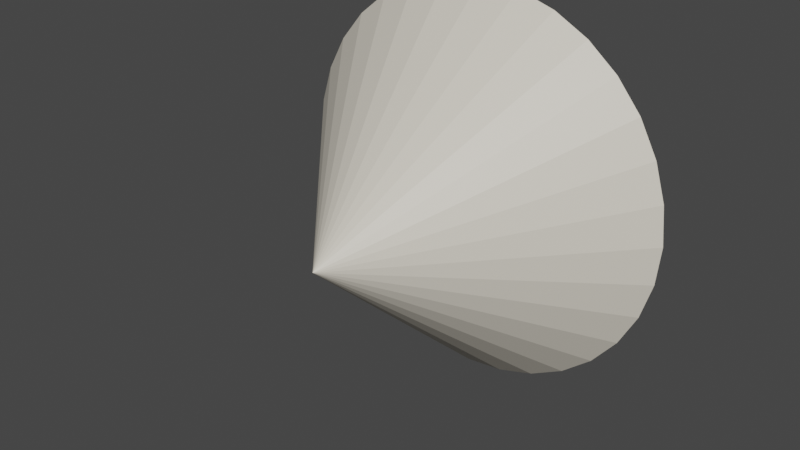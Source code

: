 # Source: Filtro_di_carta_v2.blend  (saved by Blender 4.2.66; exported with 4.5.12 LTS)
import bpy
from mathutils import Matrix  # noqa: F401  (used for matrix-valued properties, if any)

bpy.ops.wm.read_factory_settings(use_empty=True)
scene = bpy.context.scene
scene.name = 'Scene'

# ---- collections
col_collection = bpy.data.collections.new('Collection'); scene.collection.children.link(col_collection)

# ---- materials (node trees are filled in below, after node groups)
mat_carta = bpy.data.materials.new('Carta')
mat_carta.use_transparent_shadow = False

# ---- material node trees
mat_carta.use_nodes = True; mat_carta.node_tree.nodes.clear()
_N = mat_carta.node_tree.nodes; _L = mat_carta.node_tree.links
n0 = _N.new('ShaderNodeBsdfPrincipled'); n0.name = 'Principled BSDF'; n0.location = (10, 300)
n0.distribution = 'GGX'
n0.subsurface_method = 'RANDOM_WALK_SKIN'
n0.inputs[0].default_value = (0.7835, 0.7305, 0.624, 1.0)
n0.inputs[3].default_value = 1.45
n0.inputs[27].default_value = (0.0, 0.0, 0.0, 1.0)
n0.inputs[28].default_value = 1.0
n1 = _N.new('ShaderNodeOutputMaterial'); n1.name = 'Material Output'; n1.location = (300, 300)
_L.new(n0.outputs[0], n1.inputs[0])
n1.is_active_output = True

# ---- world
world_world = bpy.data.worlds.new('World'); scene.world = world_world
world_world.use_nodes = True; world_world.node_tree.nodes.clear()
_N = world_world.node_tree.nodes; _L = world_world.node_tree.links
n0 = _N.new('ShaderNodeOutputWorld'); n0.name = 'World Output'; n0.location = (300, 300)
n1 = _N.new('ShaderNodeBackground'); n1.name = 'Background'; n1.location = (10, 300)
n1.inputs[0].default_value = (0.05088, 0.05088, 0.05088, 1.0)
_L.new(n1.outputs[0], n0.inputs[0])
n0.is_active_output = True
world_world.color = (0.05088, 0.05088, 0.05088)
world_world.use_sun_shadow = False
world_world.sun_shadow_jitter_overblur = 0.0

# ---- meshes
me_cone = bpy.data.meshes.new('Cone')
me_cone.from_pydata([(0.0004566, 0.09123, 0.08161), (0.01639, 0.09123, 0.08004), (0.03171, 0.09123, 0.07539), (0.04583, 0.09123, 0.06784), (0.0582, 0.09123, 0.05769), (0.06836, 0.09123, 0.04531), (0.0759, 0.09123, 0.03119), (0.08055, 0.09123, 0.01588), (0.08212, 0.09123, -5.683e-05), (0.08055, 0.09123, -0.01599), (0.0759, 0.09123, -0.03131), (0.06836, 0.09123, -0.04543), (0.0582, 0.09123, -0.0578), (0.04583, 0.09123, -0.06796), (0.03171, 0.09123, -0.0755), (0.01639, 0.09123, -0.08015), (0.0004566, 0.09123, -0.08172), (-0.01548, 0.09123, -0.08015), (-0.03079, 0.09123, -0.0755), (-0.04491, 0.09123, -0.06796), (-0.05729, 0.09123, -0.0578), (-0.06744, 0.09123, -0.04543), (-0.07499, 0.09123, -0.03131), (-0.07964, 0.09123, -0.01599), (-0.08121, 0.09123, -5.683e-05), (-0.07964, 0.09123, 0.01588), (-0.07499, 0.09123, 0.03119), (-0.06744, 0.09123, 0.04531), (-0.05729, 0.09123, 0.05769), (-0.04491, 0.09123, 0.06784), (-0.03079, 0.09123, 0.07539), (-0.01548, 0.09123, 0.08004), (0.0004566, -2.485e-12, -5.685e-05), (0.0004566, 0.09148, 0.0811), (0.01629, 0.09148, 0.07954), (0.03151, 0.09148, 0.07492), (0.04555, 0.09148, 0.06742), (0.05784, 0.09148, 0.05733), (0.06794, 0.09148, 0.04503), (0.07544, 0.09148, 0.031), (0.08005, 0.09148, 0.01578), (0.08161, 0.09148, -5.683e-05), (0.08005, 0.09148, -0.01589), (0.07544, 0.09148, -0.03111), (0.06794, 0.09148, -0.04515), (0.05784, 0.09148, -0.05744), (0.04555, 0.09148, -0.06754), (0.03151, 0.09148, -0.07504), (0.01629, 0.09148, -0.07965), (0.0004566, 0.09148, -0.08121), (-0.01538, 0.09148, -0.07965), (-0.0306, 0.09148, -0.07504), (-0.04463, 0.09148, -0.06754), (-0.05693, 0.09148, -0.05744), (-0.06702, 0.09148, -0.04515), (-0.07452, 0.09148, -0.03111), (-0.07914, 0.09148, -0.01589), (-0.0807, 0.09148, -5.683e-05), (-0.07914, 0.09148, 0.01578), (-0.07452, 0.09148, 0.031), (-0.06702, 0.09148, 0.04503), (-0.05693, 0.09148, 0.05733), (-0.04463, 0.09148, 0.06742), (-0.0306, 0.09148, 0.07492), (-0.01538, 0.09148, 0.07954), (0.0004566, 0.0004561, -5.685e-05)], [], [(0, 32, 1), (1, 32, 2), (2, 32, 3), (3, 32, 4), (4, 32, 5), (5, 32, 6), (6, 32, 7), (7, 32, 8), (8, 32, 9), (9, 32, 10), (10, 32, 11), (11, 32, 12), (12, 32, 13), (13, 32, 14), (14, 32, 15), (15, 32, 16), (16, 32, 17), (17, 32, 18), (18, 32, 19), (19, 32, 20), (20, 32, 21), (21, 32, 22), (22, 32, 23), (23, 32, 24), (24, 32, 25), (25, 32, 26), (26, 32, 27), (27, 32, 28), (28, 32, 29), (29, 32, 30), (30, 32, 31), (31, 32, 0), (33, 34, 65), (34, 35, 65), (35, 36, 65), (36, 37, 65), (37, 38, 65), (38, 39, 65), (39, 40, 65), (40, 41, 65), (41, 42, 65), (42, 43, 65), (43, 44, 65), (44, 45, 65), (45, 46, 65), (46, 47, 65), (47, 48, 65), (48, 49, 65), (49, 50, 65), (50, 51, 65), (51, 52, 65), (52, 53, 65), (53, 54, 65), (54, 55, 65), (55, 56, 65), (56, 57, 65), (57, 58, 65), (58, 59, 65), (59, 60, 65), (60, 61, 65), (61, 62, 65), (62, 63, 65), (63, 64, 65), (64, 33, 65), (0, 1, 34, 33), (1, 2, 35, 34), (2, 3, 36, 35), (3, 4, 37, 36), (4, 5, 38, 37), (5, 6, 39, 38), (6, 7, 40, 39), (7, 8, 41, 40), (8, 9, 42, 41), (9, 10, 43, 42), (10, 11, 44, 43), (11, 12, 45, 44), (12, 13, 46, 45), (13, 14, 47, 46), (14, 15, 48, 47), (15, 16, 49, 48), (16, 17, 50, 49), (17, 18, 51, 50), (18, 19, 52, 51), (19, 20, 53, 52), (20, 21, 54, 53), (21, 22, 55, 54), (22, 23, 56, 55), (23, 24, 57, 56), (24, 25, 58, 57), (25, 26, 59, 58), (26, 27, 60, 59), (27, 28, 61, 60), (28, 29, 62, 61), (29, 30, 63, 62), (30, 31, 64, 63), (31, 0, 33, 64)])
_uv = me_cone.uv_layers.new(name='UVMap')
_uv.uv.foreach_set('vector', [0.25, 0.49, 0.25, 0.25, 0.2968, 0.4854, 0.2968, 0.4854, 0.25, 0.25, 0.3418, 0.4717, 0.3418, 0.4717, 0.25, 0.25, 0.3833, 0.4496, 0.3833, 0.4496, 0.25, 0.25, 0.4197, 0.4197, 0.4197, 0.4197, 0.25, 0.25, 0.4496, 0.3833, 0.4496, 0.3833, 0.25, 0.25, 0.4717, 0.3418, 0.4717, 0.3418, 0.25, 0.25, 0.4854, 0.2968, 0.4854, 0.2968, 0.25, 0.25, 0.49, 0.25, 0.49, 0.25, 0.25, 0.25, 0.4854, 0.2032, 0.4854, 0.2032, 0.25, 0.25, 0.4717, 0.1582, 0.4717, 0.1582, 0.25, 0.25, 0.4496, 0.1167, 0.4496, 0.1167, 0.25, 0.25, 0.4197, 0.08029, 0.4197, 0.08029, 0.25, 0.25, 0.3833, 0.05045, 0.3833, 0.05045, 0.25, 0.25, 0.3418, 0.02827, 0.3418, 0.02827, 0.25, 0.25, 0.2968, 0.01461, 0.2968, 0.01461, 0.25, 0.25, 0.25, 0.01, 0.25, 0.01, 0.25, 0.25, 0.2032, 0.01461, 0.2032, 0.01461, 0.25, 0.25, 0.1582, 0.02827, 0.1582, 0.02827, 0.25, 0.25, 0.1167, 0.05045, 0.1167, 0.05045, 0.25, 0.25, 0.08029, 0.08029, 0.08029, 0.08029, 0.25, 0.25, 0.05045, 0.1167, 0.05045, 0.1167, 0.25, 0.25, 0.02827, 0.1582, 0.02827, 0.1582, 0.25, 0.25, 0.01461, 0.2032, 0.01461, 0.2032, 0.25, 0.25, 0.01, 0.25, 0.01, 0.25, 0.25, 0.25, 0.01461, 0.2968, 0.01461, 0.2968, 0.25, 0.25, 0.02827, 0.3418, 0.02827, 0.3418, 0.25, 0.25, 0.05045, 0.3833, 0.05045, 0.3833, 0.25, 0.25, 0.08029, 0.4197, 0.08029, 0.4197, 0.25, 0.25, 0.1167, 0.4496, 0.1167, 0.4496, 0.25, 0.25, 0.1582, 0.4717, 0.1582, 0.4717, 0.25, 0.25, 0.2032, 0.4854, 0.2032, 0.4854, 0.25, 0.25, 0.25, 0.49, 0.25, 0.49, 0.2968, 0.4854, 0.25, 0.25, 0.2968, 0.4854, 0.3418, 0.4717, 0.25, 0.25, 0.3418, 0.4717, 0.3833, 0.4496, 0.25, 0.25, 0.3833, 0.4496, 0.4197, 0.4197, 0.25, 0.25, 0.4197, 0.4197, 0.4496, 0.3833, 0.25, 0.25, 0.4496, 0.3833, 0.4717, 0.3418, 0.25, 0.25, 0.4717, 0.3418, 0.4854, 0.2968, 0.25, 0.25, 0.4854, 0.2968, 0.49, 0.25, 0.25, 0.25, 0.49, 0.25, 0.4854, 0.2032, 0.25, 0.25, 0.4854, 0.2032, 0.4717, 0.1582, 0.25, 0.25, 0.4717, 0.1582, 0.4496, 0.1167, 0.25, 0.25, 0.4496, 0.1167, 0.4197, 0.08029, 0.25, 0.25, 0.4197, 0.08029, 0.3833, 0.05045, 0.25, 0.25, 0.3833, 0.05045, 0.3418, 0.02827, 0.25, 0.25, 0.3418, 0.02827, 0.2968, 0.01461, 0.25, 0.25, 0.2968, 0.01461, 0.25, 0.01, 0.25, 0.25, 0.25, 0.01, 0.2032, 0.01461, 0.25, 0.25, 0.2032, 0.01461, 0.1582, 0.02827, 0.25, 0.25, 0.1582, 0.02827, 0.1167, 0.05045, 0.25, 0.25, 0.1167, 0.05045, 0.08029, 0.08029, 0.25, 0.25, 0.08029, 0.08029, 0.05045, 0.1167, 0.25, 0.25, 0.05045, 0.1167, 0.02827, 0.1582, 0.25, 0.25, 0.02827, 0.1582, 0.01461, 0.2032, 0.25, 0.25, 0.01461, 0.2032, 0.01, 0.25, 0.25, 0.25, 0.01, 0.25, 0.01461, 0.2968, 0.25, 0.25, 0.01461, 0.2968, 0.02827, 0.3418, 0.25, 0.25, 0.02827, 0.3418, 0.05045, 0.3833, 0.25, 0.25, 0.05045, 0.3833, 0.08029, 0.4197, 0.25, 0.25, 0.08029, 0.4197, 0.1167, 0.4496, 0.25, 0.25, 0.1167, 0.4496, 0.1582, 0.4717, 0.25, 0.25, 0.1582, 0.4717, 0.2032, 0.4854, 0.25, 0.25, 0.2032, 0.4854, 0.25, 0.49, 0.25, 0.25, 0.25, 0.49, 0.2968, 0.4854, 0.2968, 0.4854, 0.25, 0.49, 0.2968, 0.4854, 0.3418, 0.4717, 0.3418, 0.4717, 0.2968, 0.4854, 0.3418, 0.4717, 0.3833, 0.4496, 0.3833, 0.4496, 0.3418, 0.4717, 0.3833, 0.4496, 0.4197, 0.4197, 0.4197, 0.4197, 0.3833, 0.4496, 0.4197, 0.4197, 0.4496, 0.3833, 0.4496, 0.3833, 0.4197, 0.4197, 0.4496, 0.3833, 0.4717, 0.3418, 0.4717, 0.3418, 0.4496, 0.3833, 0.4717, 0.3418, 0.4854, 0.2968, 0.4854, 0.2968, 0.4717, 0.3418, 0.4854, 0.2968, 0.49, 0.25, 0.49, 0.25, 0.4854, 0.2968, 0.49, 0.25, 0.4854, 0.2032, 0.4854, 0.2032, 0.49, 0.25, 0.4854, 0.2032, 0.4717, 0.1582, 0.4717, 0.1582, 0.4854, 0.2032, 0.4717, 0.1582, 0.4496, 0.1167, 0.4496, 0.1167, 0.4717, 0.1582, 0.4496, 0.1167, 0.4197, 0.08029, 0.4197, 0.08029, 0.4496, 0.1167, 0.4197, 0.08029, 0.3833, 0.05045, 0.3833, 0.05045, 0.4197, 0.08029, 0.3833, 0.05045, 0.3418, 0.02827, 0.3418, 0.02827, 0.3833, 0.05045, 0.3418, 0.02827, 0.2968, 0.01461, 0.2968, 0.01461, 0.3418, 0.02827, 0.2968, 0.01461, 0.25, 0.01, 0.25, 0.01, 0.2968, 0.01461, 0.25, 0.01, 0.2032, 0.01461, 0.2032, 0.01461, 0.25, 0.01, 0.2032, 0.01461, 0.1582, 0.02827, 0.1582, 0.02827, 0.2032, 0.01461, 0.1582, 0.02827, 0.1167, 0.05045, 0.1167, 0.05045, 0.1582, 0.02827, 0.1167, 0.05045, 0.08029, 0.08029, 0.08029, 0.08029, 0.1167, 0.05045, 0.08029, 0.08029, 0.05045, 0.1167, 0.05045, 0.1167, 0.08029, 0.08029, 0.05045, 0.1167, 0.02827, 0.1582, 0.02827, 0.1582, 0.05045, 0.1167, 0.02827, 0.1582, 0.01461, 0.2032, 0.01461, 0.2032, 0.02827, 0.1582, 0.01461, 0.2032, 0.01, 0.25, 0.01, 0.25, 0.01461, 0.2032, 0.01, 0.25, 0.01461, 0.2968, 0.01461, 0.2968, 0.01, 0.25, 0.01461, 0.2968, 0.02827, 0.3418, 0.02827, 0.3418, 0.01461, 0.2968, 0.02827, 0.3418, 0.05045, 0.3833, 0.05045, 0.3833, 0.02827, 0.3418, 0.05045, 0.3833, 0.08029, 0.4197, 0.08029, 0.4197, 0.05045, 0.3833, 0.08029, 0.4197, 0.1167, 0.4496, 0.1167, 0.4496, 0.08029, 0.4197, 0.1167, 0.4496, 0.1582, 0.4717, 0.1582, 0.4717, 0.1167, 0.4496, 0.1582, 0.4717, 0.2032, 0.4854, 0.2032, 0.4854, 0.1582, 0.4717, 0.2032, 0.4854, 0.25, 0.49, 0.25, 0.49, 0.2032, 0.4854])
me_cone.materials.append(mat_carta)
me_cone.update()
me_cone_001 = bpy.data.meshes.new('Cone.001')
me_cone_001.from_pydata([(-3.234e-07, 0.88, -2.003e-07), (0.1717, 0.8631, -2.003e-07), (0.3368, 0.813, -2.003e-07), (0.4889, 0.7317, -2.003e-07), (0.6223, 0.6223, -2.003e-07), (0.7317, 0.4889, -2.003e-07), (0.813, 0.3368, -2.003e-07), (0.8631, 0.1717, -2.003e-07), (0.88, -1.949e-07, -2.003e-07), (0.8631, -0.1717, -2.003e-07), (0.813, -0.3368, -2.003e-07), (0.7317, -0.4889, -2.003e-07), (0.6223, -0.6223, -2.003e-07), (0.4889, -0.7317, -2.003e-07), (0.3368, -0.813, -2.003e-07), (0.1717, -0.8631, -2.003e-07), (-3.234e-07, -0.88, -2.003e-07), (-0.1717, -0.8631, -2.003e-07), (-0.3368, -0.813, -2.003e-07), (-0.4889, -0.7317, -2.003e-07), (-0.6223, -0.6223, -2.003e-07), (-0.7317, -0.4889, -2.003e-07), (-0.813, -0.3368, -2.003e-07), (-0.8631, -0.1717, -2.003e-07), (-0.88, -1.949e-07, -2.003e-07), (-0.8631, 0.1717, -2.003e-07), (-0.813, 0.3368, -2.003e-07), (-0.7317, 0.4889, -2.003e-07), (-0.6223, 0.6223, -2.003e-07), (-0.4889, 0.7317, -2.003e-07), (-0.3368, 0.813, -2.003e-07), (-0.1717, 0.8631, -2.003e-07), (0.0, 0.0, 1.0)], [], [(0, 32, 1), (1, 32, 2), (2, 32, 3), (3, 32, 4), (4, 32, 5), (5, 32, 6), (6, 32, 7), (7, 32, 8), (8, 32, 9), (9, 32, 10), (10, 32, 11), (11, 32, 12), (12, 32, 13), (13, 32, 14), (14, 32, 15), (15, 32, 16), (16, 32, 17), (17, 32, 18), (18, 32, 19), (19, 32, 20), (20, 32, 21), (21, 32, 22), (22, 32, 23), (23, 32, 24), (24, 32, 25), (25, 32, 26), (26, 32, 27), (27, 32, 28), (28, 32, 29), (29, 32, 30), (0, 1, 2, 3, 4, 5, 6, 7, 8, 9, 10, 11, 12, 13, 14, 15, 16, 17, 18, 19, 20, 21, 22, 23, 24, 25, 26, 27, 28, 29, 30, 31), (30, 32, 31), (31, 32, 0)])
_uv = me_cone_001.uv_layers.new(name='UVMap')
_uv.uv.foreach_set('vector', [0.25, 0.49, 0.25, 0.25, 0.2968, 0.4854, 0.2968, 0.4854, 0.25, 0.25, 0.3418, 0.4717, 0.3418, 0.4717, 0.25, 0.25, 0.3833, 0.4496, 0.3833, 0.4496, 0.25, 0.25, 0.4197, 0.4197, 0.4197, 0.4197, 0.25, 0.25, 0.4496, 0.3833, 0.4496, 0.3833, 0.25, 0.25, 0.4717, 0.3418, 0.4717, 0.3418, 0.25, 0.25, 0.4854, 0.2968, 0.4854, 0.2968, 0.25, 0.25, 0.49, 0.25, 0.49, 0.25, 0.25, 0.25, 0.4854, 0.2032, 0.4854, 0.2032, 0.25, 0.25, 0.4717, 0.1582, 0.4717, 0.1582, 0.25, 0.25, 0.4496, 0.1167, 0.4496, 0.1167, 0.25, 0.25, 0.4197, 0.08029, 0.4197, 0.08029, 0.25, 0.25, 0.3833, 0.05045, 0.3833, 0.05045, 0.25, 0.25, 0.3418, 0.02827, 0.3418, 0.02827, 0.25, 0.25, 0.2968, 0.01461, 0.2968, 0.01461, 0.25, 0.25, 0.25, 0.01, 0.25, 0.01, 0.25, 0.25, 0.2032, 0.01461, 0.2032, 0.01461, 0.25, 0.25, 0.1582, 0.02827, 0.1582, 0.02827, 0.25, 0.25, 0.1167, 0.05045, 0.1167, 0.05045, 0.25, 0.25, 0.08029, 0.08029, 0.08029, 0.08029, 0.25, 0.25, 0.05045, 0.1167, 0.05045, 0.1167, 0.25, 0.25, 0.02827, 0.1582, 0.02827, 0.1582, 0.25, 0.25, 0.01461, 0.2032, 0.01461, 0.2032, 0.25, 0.25, 0.01, 0.25, 0.01, 0.25, 0.25, 0.25, 0.01461, 0.2968, 0.01461, 0.2968, 0.25, 0.25, 0.02827, 0.3418, 0.02827, 0.3418, 0.25, 0.25, 0.05045, 0.3833, 0.05045, 0.3833, 0.25, 0.25, 0.08029, 0.4197, 0.08029, 0.4197, 0.25, 0.25, 0.1167, 0.4496, 0.1167, 0.4496, 0.25, 0.25, 0.1582, 0.4717, 0.75, 0.49, 0.7968, 0.4854, 0.8418, 0.4717, 0.8833, 0.4496, 0.9197, 0.4197, 0.9496, 0.3833, 0.9717, 0.3418, 0.9854, 0.2968, 0.99, 0.25, 0.9854, 0.2032, 0.9717, 0.1582, 0.9496, 0.1167, 0.9197, 0.08029, 0.8833, 0.05045, 0.8418, 0.02827, 0.7968, 0.01461, 0.75, 0.01, 0.7032, 0.01461, 0.6582, 0.02827, 0.6167, 0.05045, 0.5803, 0.08029, 0.5504, 0.1167, 0.5283, 0.1582, 0.5146, 0.2032, 0.51, 0.25, 0.5146, 0.2968, 0.5283, 0.3418, 0.5504, 0.3833, 0.5803, 0.4197, 0.6167, 0.4496, 0.6582, 0.4717, 0.7032, 0.4854, 0.1582, 0.4717, 0.25, 0.25, 0.2032, 0.4854, 0.2032, 0.4854, 0.25, 0.25, 0.25, 0.49])
me_cone_001.update()

# ---- objects
ob_cone = bpy.data.objects.new('Cone', me_cone)
ob_solido = bpy.data.objects.new('Solido', me_cone_001)

# ---- transforms, parenting, visibility, modifiers, constraints
ob_cone.location = (0.0, 0.0, 0.0)
ob_solido.location = (0.0, 0.072, 0.0)
ob_solido.rotation_euler = (1.571, 3.142, -3.258e-07)
ob_solido.scale = (0.07, 0.07, 0.07)

# ---- collection membership
col_collection.objects.link(ob_cone)
col_collection.objects.link(ob_solido)

# ---- scene / render settings (as saved in the file)
scene.frame_start = 1; scene.frame_end = 250; scene.frame_set(1)
scene.render.engine = 'BLENDER_EEVEE_NEXT'
scene.cycles.sampling_pattern = 'TABULATED_SOBOL'
scene.cycles.use_light_tree = False
scene.view_settings.view_transform = 'Filmic'
bpy.context.view_layer.update()

# ---- added for rendering (the .blend has no active camera and no usable light): camera, sun
cam_auto = bpy.data.cameras.new('AutoCamera')
cam_auto.lens = 50.0
cam_auto.sensor_width = 36.0
cam_auto.clip_end = 1000.0
ob_auto_camera = bpy.data.objects.new('AutoCamera', cam_auto)
scene.collection.objects.link(ob_auto_camera)
ob_auto_camera.location = (0.230317, -0.230092, 0.183831)
ob_auto_camera.rotation_euler = (1.09748, -7.21219e-08, 0.694738)
scene.camera = ob_auto_camera
light_auto_sun = bpy.data.lights.new('AutoSun', 'SUN')
light_auto_sun.energy = 3.0
light_auto_sun.angle = 0.0523599
ob_auto_sun = bpy.data.objects.new('AutoSun', light_auto_sun)
scene.collection.objects.link(ob_auto_sun)
ob_auto_sun.rotation_euler = (0.872665, 0.174533, 0.523599)
bpy.context.view_layer.update()

